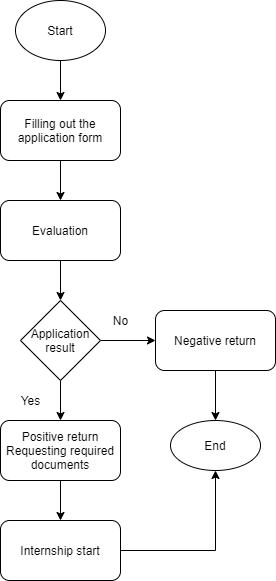

The diagram above was exported from draw.io. Its source (the exported page's mxGraphModel, read from the mxfile embedded in the PNG):
<mxGraphModel dx="273" dy="481" grid="1" gridSize="10" guides="1" tooltips="1" connect="1" arrows="1" fold="1" page="1" pageScale="1" pageWidth="850" pageHeight="1100" math="0" shadow="0">
  <root>
    <mxCell id="0" />
    <mxCell id="1" parent="0" />
    <mxCell id="_iFWdv6dl5JChw3uB1HI-4" value="" style="edgeStyle=orthogonalEdgeStyle;rounded=0;orthogonalLoop=1;jettySize=auto;html=1;" edge="1" parent="1" source="_iFWdv6dl5JChw3uB1HI-1" target="_iFWdv6dl5JChw3uB1HI-2">
      <mxGeometry relative="1" as="geometry" />
    </mxCell>
    <mxCell id="_iFWdv6dl5JChw3uB1HI-1" value="Start" style="ellipse;whiteSpace=wrap;html=1;" vertex="1" parent="1">
      <mxGeometry x="360" y="50" width="90" height="60" as="geometry" />
    </mxCell>
    <mxCell id="_iFWdv6dl5JChw3uB1HI-7" value="" style="edgeStyle=orthogonalEdgeStyle;rounded=0;orthogonalLoop=1;jettySize=auto;html=1;" edge="1" parent="1" source="_iFWdv6dl5JChw3uB1HI-2" target="_iFWdv6dl5JChw3uB1HI-6">
      <mxGeometry relative="1" as="geometry" />
    </mxCell>
    <mxCell id="_iFWdv6dl5JChw3uB1HI-2" value="Filling out the application form" style="rounded=1;whiteSpace=wrap;html=1;" vertex="1" parent="1">
      <mxGeometry x="345" y="150" width="120" height="60" as="geometry" />
    </mxCell>
    <mxCell id="_iFWdv6dl5JChw3uB1HI-9" value="" style="edgeStyle=orthogonalEdgeStyle;rounded=0;orthogonalLoop=1;jettySize=auto;html=1;" edge="1" parent="1" source="_iFWdv6dl5JChw3uB1HI-6" target="_iFWdv6dl5JChw3uB1HI-8">
      <mxGeometry relative="1" as="geometry" />
    </mxCell>
    <mxCell id="_iFWdv6dl5JChw3uB1HI-6" value="Evaluation" style="rounded=1;whiteSpace=wrap;html=1;" vertex="1" parent="1">
      <mxGeometry x="345" y="250" width="120" height="60" as="geometry" />
    </mxCell>
    <mxCell id="_iFWdv6dl5JChw3uB1HI-11" value="" style="edgeStyle=orthogonalEdgeStyle;rounded=0;orthogonalLoop=1;jettySize=auto;html=1;" edge="1" parent="1" source="_iFWdv6dl5JChw3uB1HI-8" target="_iFWdv6dl5JChw3uB1HI-10">
      <mxGeometry relative="1" as="geometry" />
    </mxCell>
    <mxCell id="_iFWdv6dl5JChw3uB1HI-13" value="" style="edgeStyle=orthogonalEdgeStyle;rounded=0;orthogonalLoop=1;jettySize=auto;html=1;" edge="1" parent="1" source="_iFWdv6dl5JChw3uB1HI-8" target="_iFWdv6dl5JChw3uB1HI-12">
      <mxGeometry relative="1" as="geometry" />
    </mxCell>
    <mxCell id="_iFWdv6dl5JChw3uB1HI-8" value="Application result" style="rhombus;whiteSpace=wrap;html=1;" vertex="1" parent="1">
      <mxGeometry x="365" y="350" width="80" height="80" as="geometry" />
    </mxCell>
    <mxCell id="_iFWdv6dl5JChw3uB1HI-19" value="" style="edgeStyle=orthogonalEdgeStyle;rounded=0;orthogonalLoop=1;jettySize=auto;html=1;" edge="1" parent="1" source="_iFWdv6dl5JChw3uB1HI-10" target="_iFWdv6dl5JChw3uB1HI-17">
      <mxGeometry relative="1" as="geometry" />
    </mxCell>
    <mxCell id="_iFWdv6dl5JChw3uB1HI-10" value="Negative return" style="rounded=1;whiteSpace=wrap;html=1;" vertex="1" parent="1">
      <mxGeometry x="500" y="360" width="120" height="60" as="geometry" />
    </mxCell>
    <mxCell id="_iFWdv6dl5JChw3uB1HI-15" value="" style="edgeStyle=orthogonalEdgeStyle;rounded=0;orthogonalLoop=1;jettySize=auto;html=1;" edge="1" parent="1" source="_iFWdv6dl5JChw3uB1HI-12">
      <mxGeometry relative="1" as="geometry">
        <mxPoint x="405" y="570" as="targetPoint" />
      </mxGeometry>
    </mxCell>
    <mxCell id="_iFWdv6dl5JChw3uB1HI-12" value="Positive return&lt;br&gt;Requesting required documents" style="rounded=1;whiteSpace=wrap;html=1;" vertex="1" parent="1">
      <mxGeometry x="345" y="470" width="120" height="60" as="geometry" />
    </mxCell>
    <mxCell id="_iFWdv6dl5JChw3uB1HI-18" value="" style="edgeStyle=orthogonalEdgeStyle;rounded=0;orthogonalLoop=1;jettySize=auto;html=1;" edge="1" parent="1" source="_iFWdv6dl5JChw3uB1HI-16" target="_iFWdv6dl5JChw3uB1HI-17">
      <mxGeometry relative="1" as="geometry" />
    </mxCell>
    <mxCell id="_iFWdv6dl5JChw3uB1HI-16" value="Internship start" style="rounded=1;whiteSpace=wrap;html=1;" vertex="1" parent="1">
      <mxGeometry x="345" y="570" width="120" height="60" as="geometry" />
    </mxCell>
    <mxCell id="_iFWdv6dl5JChw3uB1HI-17" value="End" style="ellipse;whiteSpace=wrap;html=1;" vertex="1" parent="1">
      <mxGeometry x="515" y="470" width="90" height="50" as="geometry" />
    </mxCell>
    <mxCell id="_iFWdv6dl5JChw3uB1HI-20" value="No" style="text;html=1;align=center;verticalAlign=middle;resizable=0;points=[];autosize=1;strokeColor=none;" vertex="1" parent="1">
      <mxGeometry x="450" y="360" width="30" height="20" as="geometry" />
    </mxCell>
    <mxCell id="_iFWdv6dl5JChw3uB1HI-21" value="Yes" style="text;html=1;align=center;verticalAlign=middle;resizable=0;points=[];autosize=1;strokeColor=none;" vertex="1" parent="1">
      <mxGeometry x="360" y="440" width="30" height="20" as="geometry" />
    </mxCell>
  </root>
</mxGraphModel>